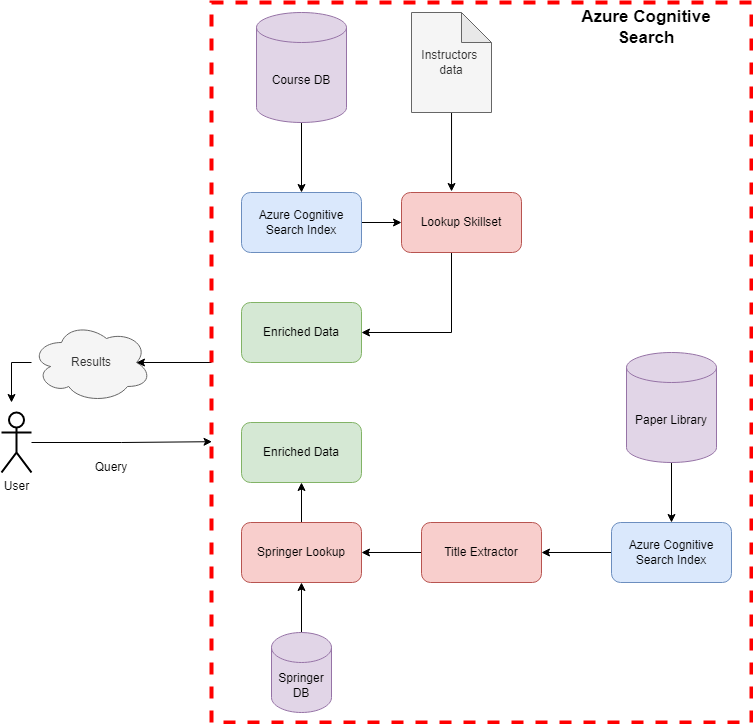

The diagram above was exported from draw.io. Its source (the exported page's mxGraphModel, read from the mxfile embedded in the PNG):
<mxGraphModel dx="1038" dy="521" grid="1" gridSize="10" guides="1" tooltips="1" connect="1" arrows="1" fold="1" page="1" pageScale="1" pageWidth="850" pageHeight="1100" math="0" shadow="0">
  <root>
    <mxCell id="0" />
    <mxCell id="1" parent="0" />
    <mxCell id="2" style="edgeStyle=orthogonalEdgeStyle;rounded=0;orthogonalLoop=1;jettySize=auto;html=1;entryX=0.5;entryY=0;entryDx=0;entryDy=0;" edge="1" source="3" target="7" parent="1">
      <mxGeometry relative="1" as="geometry" />
    </mxCell>
    <mxCell id="3" value="Course DB" style="shape=cylinder3;whiteSpace=wrap;html=1;boundedLbl=1;backgroundOutline=1;size=15;fillColor=#e1d5e7;strokeColor=#9673a6;" vertex="1" parent="1">
      <mxGeometry x="335" y="30" width="90" height="110" as="geometry" />
    </mxCell>
    <mxCell id="4" style="edgeStyle=orthogonalEdgeStyle;rounded=0;orthogonalLoop=1;jettySize=auto;html=1;entryX=0.417;entryY=-0.017;entryDx=0;entryDy=0;entryPerimeter=0;" edge="1" source="5" target="9" parent="1">
      <mxGeometry relative="1" as="geometry" />
    </mxCell>
    <mxCell id="5" value="Instructors&amp;nbsp; data" style="shape=note;whiteSpace=wrap;html=1;backgroundOutline=1;darkOpacity=0.05;fillColor=#f5f5f5;fontColor=#333333;strokeColor=#666666;" vertex="1" parent="1">
      <mxGeometry x="490" y="30" width="80" height="100" as="geometry" />
    </mxCell>
    <mxCell id="6" style="edgeStyle=orthogonalEdgeStyle;rounded=0;orthogonalLoop=1;jettySize=auto;html=1;entryX=0;entryY=0.5;entryDx=0;entryDy=0;" edge="1" source="7" target="9" parent="1">
      <mxGeometry relative="1" as="geometry" />
    </mxCell>
    <mxCell id="7" value="Azure Cognitive Search Index" style="rounded=1;whiteSpace=wrap;html=1;fillColor=#dae8fc;strokeColor=#6c8ebf;" vertex="1" parent="1">
      <mxGeometry x="320" y="210" width="120" height="60" as="geometry" />
    </mxCell>
    <mxCell id="8" style="edgeStyle=orthogonalEdgeStyle;rounded=0;orthogonalLoop=1;jettySize=auto;html=1;entryX=1;entryY=0.5;entryDx=0;entryDy=0;" edge="1" source="9" target="10" parent="1">
      <mxGeometry relative="1" as="geometry">
        <Array as="points">
          <mxPoint x="530" y="350" />
        </Array>
      </mxGeometry>
    </mxCell>
    <mxCell id="9" value="Lookup Skillset" style="rounded=1;whiteSpace=wrap;html=1;fillColor=#f8cecc;strokeColor=#b85450;" vertex="1" parent="1">
      <mxGeometry x="480" y="210" width="120" height="60" as="geometry" />
    </mxCell>
    <mxCell id="10" value="Enriched Data" style="rounded=1;whiteSpace=wrap;html=1;fillColor=#d5e8d4;strokeColor=#82b366;" vertex="1" parent="1">
      <mxGeometry x="320" y="320" width="120" height="60" as="geometry" />
    </mxCell>
    <mxCell id="11" style="edgeStyle=orthogonalEdgeStyle;rounded=0;orthogonalLoop=1;jettySize=auto;html=1;" edge="1" source="12" parent="1">
      <mxGeometry relative="1" as="geometry">
        <mxPoint x="90" y="420" as="targetPoint" />
      </mxGeometry>
    </mxCell>
    <mxCell id="12" value="Results" style="ellipse;shape=cloud;whiteSpace=wrap;html=1;fillColor=#f5f5f5;fontColor=#333333;strokeColor=#666666;" vertex="1" parent="1">
      <mxGeometry x="110" y="340" width="120" height="80" as="geometry" />
    </mxCell>
    <mxCell id="13" style="edgeStyle=orthogonalEdgeStyle;rounded=0;orthogonalLoop=1;jettySize=auto;html=1;" edge="1" source="14" target="16" parent="1">
      <mxGeometry relative="1" as="geometry" />
    </mxCell>
    <mxCell id="14" value="Paper Library" style="shape=cylinder3;whiteSpace=wrap;html=1;boundedLbl=1;backgroundOutline=1;size=15;fillColor=#e1d5e7;strokeColor=#9673a6;" vertex="1" parent="1">
      <mxGeometry x="705" y="370" width="90" height="110" as="geometry" />
    </mxCell>
    <mxCell id="15" style="edgeStyle=orthogonalEdgeStyle;rounded=0;orthogonalLoop=1;jettySize=auto;html=1;entryX=1;entryY=0.5;entryDx=0;entryDy=0;" edge="1" source="16" target="18" parent="1">
      <mxGeometry relative="1" as="geometry" />
    </mxCell>
    <mxCell id="16" value="Azure Cognitive Search Index" style="rounded=1;whiteSpace=wrap;html=1;fillColor=#dae8fc;strokeColor=#6c8ebf;" vertex="1" parent="1">
      <mxGeometry x="690" y="540" width="120" height="60" as="geometry" />
    </mxCell>
    <mxCell id="17" style="edgeStyle=orthogonalEdgeStyle;rounded=0;orthogonalLoop=1;jettySize=auto;html=1;entryX=1;entryY=0.5;entryDx=0;entryDy=0;" edge="1" source="18" target="20" parent="1">
      <mxGeometry relative="1" as="geometry" />
    </mxCell>
    <mxCell id="18" value="Title Extractor" style="rounded=1;whiteSpace=wrap;html=1;fillColor=#f8cecc;strokeColor=#b85450;" vertex="1" parent="1">
      <mxGeometry x="500" y="540" width="120" height="60" as="geometry" />
    </mxCell>
    <mxCell id="19" style="edgeStyle=orthogonalEdgeStyle;rounded=0;orthogonalLoop=1;jettySize=auto;html=1;entryX=0.5;entryY=1;entryDx=0;entryDy=0;" edge="1" source="20" target="23" parent="1">
      <mxGeometry relative="1" as="geometry" />
    </mxCell>
    <mxCell id="20" value="Springer Lookup" style="rounded=1;whiteSpace=wrap;html=1;fillColor=#f8cecc;strokeColor=#b85450;" vertex="1" parent="1">
      <mxGeometry x="320" y="540" width="120" height="60" as="geometry" />
    </mxCell>
    <mxCell id="21" style="edgeStyle=orthogonalEdgeStyle;rounded=0;orthogonalLoop=1;jettySize=auto;html=1;entryX=0.5;entryY=1;entryDx=0;entryDy=0;" edge="1" source="22" target="20" parent="1">
      <mxGeometry relative="1" as="geometry" />
    </mxCell>
    <mxCell id="22" value="Springer DB" style="shape=cylinder3;whiteSpace=wrap;html=1;boundedLbl=1;backgroundOutline=1;size=15;fillColor=#e1d5e7;strokeColor=#9673a6;" vertex="1" parent="1">
      <mxGeometry x="350" y="650" width="60" height="80" as="geometry" />
    </mxCell>
    <mxCell id="23" value="Enriched Data" style="rounded=1;whiteSpace=wrap;html=1;fillColor=#d5e8d4;strokeColor=#82b366;" vertex="1" parent="1">
      <mxGeometry x="320" y="440" width="120" height="60" as="geometry" />
    </mxCell>
    <mxCell id="24" style="edgeStyle=orthogonalEdgeStyle;rounded=0;orthogonalLoop=1;jettySize=auto;html=1;entryX=0.875;entryY=0.5;entryDx=0;entryDy=0;entryPerimeter=0;" edge="1" source="25" target="12" parent="1">
      <mxGeometry relative="1" as="geometry" />
    </mxCell>
    <mxCell id="25" value="" style="rounded=0;whiteSpace=wrap;html=1;dashed=1;strokeColor=#FF0000;strokeWidth=4;fillColor=none;" vertex="1" parent="1">
      <mxGeometry x="290" y="20" width="540" height="720" as="geometry" />
    </mxCell>
    <mxCell id="26" style="edgeStyle=orthogonalEdgeStyle;rounded=0;orthogonalLoop=1;jettySize=auto;html=1;entryX=0.001;entryY=0.61;entryDx=0;entryDy=0;entryPerimeter=0;" edge="1" source="27" target="25" parent="1">
      <mxGeometry relative="1" as="geometry" />
    </mxCell>
    <mxCell id="27" value="User" style="shape=umlActor;verticalLabelPosition=bottom;verticalAlign=top;html=1;outlineConnect=0;strokeColor=#000000;strokeWidth=2;fillColor=none;" vertex="1" parent="1">
      <mxGeometry x="80" y="430" width="30" height="60" as="geometry" />
    </mxCell>
    <mxCell id="28" value="Query" style="text;html=1;strokeColor=none;fillColor=none;align=center;verticalAlign=middle;whiteSpace=wrap;rounded=0;" vertex="1" parent="1">
      <mxGeometry x="160" y="470" width="60" height="30" as="geometry" />
    </mxCell>
    <mxCell id="29" value="&lt;font style=&quot;font-size: 17px;&quot;&gt;&lt;b&gt;Azure Cognitive Search&lt;/b&gt;&lt;/font&gt;" style="text;html=1;strokeColor=none;fillColor=none;align=center;verticalAlign=middle;whiteSpace=wrap;rounded=0;" vertex="1" parent="1">
      <mxGeometry x="640" y="30" width="170" height="30" as="geometry" />
    </mxCell>
  </root>
</mxGraphModel>